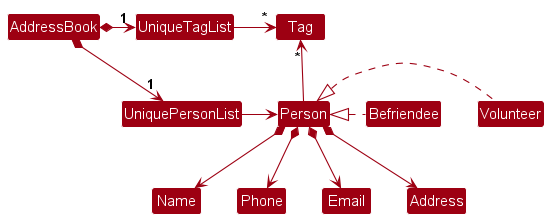

The diagram above was rendered by PlantUML. Its source (embedded in the PNG):
@startuml
!include style.puml
skinparam arrowThickness 1.1
skinparam arrowColor MODEL_COLOR
skinparam classBackgroundColor MODEL_COLOR

AddressBook *-right-> "1" UniquePersonList
AddressBook *-right-> "1" UniqueTagList
UniqueTagList -[hidden]down- UniquePersonList
UniqueTagList -[hidden]down- UniquePersonList

UniqueTagList -right-> "*" Tag
UniquePersonList -right-> Person

Person -up-> "*" Tag

Volunteer .left.|> Person
Befriendee .left.|> Person

Person *--> Name
Person *--> Phone
Person *--> Email
Person *--> Address
@enduml